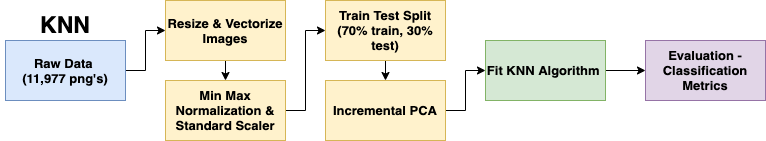

The diagram above was exported from draw.io. Its source (the exported page's mxGraphModel, read from the mxfile embedded in the PNG):
<mxGraphModel dx="776" dy="1186" grid="1" gridSize="10" guides="1" tooltips="1" connect="1" arrows="1" fold="1" page="1" pageScale="1" pageWidth="850" pageHeight="1100" math="0" shadow="0">
  <root>
    <mxCell id="0" />
    <mxCell id="1" parent="0" />
    <mxCell id="4CDnWfBbJ1QmDBslmQSm-8" style="edgeStyle=orthogonalEdgeStyle;rounded=0;orthogonalLoop=1;jettySize=auto;html=1;exitX=1;exitY=0.5;exitDx=0;exitDy=0;entryX=0;entryY=0.5;entryDx=0;entryDy=0;fillColor=#dae8fc;" parent="1" source="4CDnWfBbJ1QmDBslmQSm-1" target="4CDnWfBbJ1QmDBslmQSm-2" edge="1">
      <mxGeometry relative="1" as="geometry" />
    </mxCell>
    <mxCell id="4CDnWfBbJ1QmDBslmQSm-1" value="&lt;b style=&quot;font-size: 13px&quot;&gt;Raw Data &lt;br&gt;(11,977 png's)&lt;/b&gt;" style="rounded=0;whiteSpace=wrap;html=1;fillColor=#dae8fc;strokeColor=#6c8ebf;" parent="1" vertex="1">
      <mxGeometry x="40" y="320" width="120" height="60" as="geometry" />
    </mxCell>
    <mxCell id="4CDnWfBbJ1QmDBslmQSm-9" style="edgeStyle=orthogonalEdgeStyle;rounded=0;orthogonalLoop=1;jettySize=auto;html=1;exitX=0.5;exitY=1;exitDx=0;exitDy=0;entryX=0.5;entryY=0;entryDx=0;entryDy=0;fillColor=#fff2cc;" parent="1" source="4CDnWfBbJ1QmDBslmQSm-2" target="4CDnWfBbJ1QmDBslmQSm-6" edge="1">
      <mxGeometry relative="1" as="geometry" />
    </mxCell>
    <mxCell id="4CDnWfBbJ1QmDBslmQSm-2" value="&lt;span style=&quot;font-size: 13px&quot;&gt;&lt;b&gt;Resize &amp;amp; Vectorize Images&lt;/b&gt;&lt;/span&gt;" style="rounded=0;whiteSpace=wrap;html=1;fillColor=#fff2cc;strokeColor=#d6b656;" parent="1" vertex="1">
      <mxGeometry x="200" y="280" width="120" height="60" as="geometry" />
    </mxCell>
    <mxCell id="4CDnWfBbJ1QmDBslmQSm-11" style="edgeStyle=orthogonalEdgeStyle;rounded=0;orthogonalLoop=1;jettySize=auto;html=1;exitX=0.5;exitY=1;exitDx=0;exitDy=0;entryX=0.5;entryY=0;entryDx=0;entryDy=0;fillColor=#fff2cc;" parent="1" source="4CDnWfBbJ1QmDBslmQSm-3" target="4CDnWfBbJ1QmDBslmQSm-7" edge="1">
      <mxGeometry relative="1" as="geometry" />
    </mxCell>
    <mxCell id="4CDnWfBbJ1QmDBslmQSm-3" value="&lt;span style=&quot;font-size: 13px&quot;&gt;&lt;b&gt;Train Test Split (70% train, 30% test)&lt;/b&gt;&lt;/span&gt;" style="rounded=0;whiteSpace=wrap;html=1;fillColor=#fff2cc;strokeColor=#d6b656;" parent="1" vertex="1">
      <mxGeometry x="360" y="280" width="120" height="60" as="geometry" />
    </mxCell>
    <mxCell id="4CDnWfBbJ1QmDBslmQSm-14" style="edgeStyle=orthogonalEdgeStyle;rounded=0;orthogonalLoop=1;jettySize=auto;html=1;entryX=0;entryY=0.5;entryDx=0;entryDy=0;fillColor=#d5e8d4;" parent="1" source="4CDnWfBbJ1QmDBslmQSm-4" target="4CDnWfBbJ1QmDBslmQSm-5" edge="1">
      <mxGeometry relative="1" as="geometry" />
    </mxCell>
    <mxCell id="4CDnWfBbJ1QmDBslmQSm-4" value="&lt;span style=&quot;font-size: 13px&quot;&gt;&lt;b&gt;Fit KNN Algorithm&amp;nbsp;&lt;/b&gt;&lt;/span&gt;" style="rounded=0;whiteSpace=wrap;html=1;fillColor=#d5e8d4;strokeColor=#82b366;" parent="1" vertex="1">
      <mxGeometry x="520" y="320" width="120" height="60" as="geometry" />
    </mxCell>
    <mxCell id="4CDnWfBbJ1QmDBslmQSm-5" value="&lt;span style=&quot;font-size: 13px&quot;&gt;&lt;b&gt;Evaluation - Classification Metrics&lt;/b&gt;&lt;/span&gt;" style="rounded=0;whiteSpace=wrap;html=1;fillColor=#e1d5e7;strokeColor=#9673a6;" parent="1" vertex="1">
      <mxGeometry x="680" y="320" width="120" height="60" as="geometry" />
    </mxCell>
    <mxCell id="4CDnWfBbJ1QmDBslmQSm-10" style="edgeStyle=orthogonalEdgeStyle;rounded=0;orthogonalLoop=1;jettySize=auto;html=1;exitX=1;exitY=0.5;exitDx=0;exitDy=0;entryX=0;entryY=0.5;entryDx=0;entryDy=0;fillColor=#fff2cc;" parent="1" source="4CDnWfBbJ1QmDBslmQSm-6" target="4CDnWfBbJ1QmDBslmQSm-3" edge="1">
      <mxGeometry relative="1" as="geometry" />
    </mxCell>
    <mxCell id="4CDnWfBbJ1QmDBslmQSm-6" value="&lt;span style=&quot;font-size: 13px&quot;&gt;&lt;b&gt;Min Max Normalization &amp;amp; Standard Scaler&lt;/b&gt;&lt;/span&gt;" style="rounded=0;whiteSpace=wrap;html=1;fillColor=#fff2cc;strokeColor=#d6b656;" parent="1" vertex="1">
      <mxGeometry x="200" y="360" width="120" height="60" as="geometry" />
    </mxCell>
    <mxCell id="4CDnWfBbJ1QmDBslmQSm-13" style="edgeStyle=orthogonalEdgeStyle;rounded=0;orthogonalLoop=1;jettySize=auto;html=1;entryX=0;entryY=0.5;entryDx=0;entryDy=0;fillColor=#fff2cc;" parent="1" source="4CDnWfBbJ1QmDBslmQSm-7" target="4CDnWfBbJ1QmDBslmQSm-4" edge="1">
      <mxGeometry relative="1" as="geometry" />
    </mxCell>
    <mxCell id="4CDnWfBbJ1QmDBslmQSm-7" value="&lt;span style=&quot;font-size: 13px&quot;&gt;&lt;b&gt;Incremental PCA&lt;/b&gt;&lt;/span&gt;" style="rounded=0;whiteSpace=wrap;html=1;fillColor=#fff2cc;strokeColor=#d6b656;" parent="1" vertex="1">
      <mxGeometry x="360" y="360" width="120" height="60" as="geometry" />
    </mxCell>
    <mxCell id="4CDnWfBbJ1QmDBslmQSm-15" value="&lt;b&gt;&lt;font style=&quot;font-size: 23px&quot;&gt;KNN&lt;/font&gt;&lt;/b&gt;" style="text;html=1;strokeColor=none;fillColor=none;align=center;verticalAlign=middle;whiteSpace=wrap;rounded=0;" parent="1" vertex="1">
      <mxGeometry x="35" y="280" width="130" height="50" as="geometry" />
    </mxCell>
  </root>
</mxGraphModel>